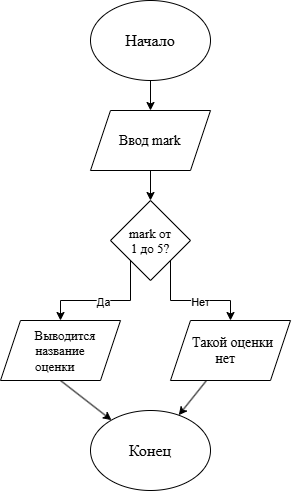

The diagram above was exported from draw.io. Its source (the exported page's mxGraphModel, read from the mxfile embedded in the PNG):
<mxGraphModel dx="1241" dy="665" grid="1" gridSize="10" guides="1" tooltips="1" connect="1" arrows="1" fold="1" page="1" pageScale="1" pageWidth="827" pageHeight="1169" math="0" shadow="0">
  <root>
    <mxCell id="0" />
    <mxCell id="1" parent="0" />
    <mxCell id="KXOt6XbDBTBK7lOzxfLO-3" edge="1" parent="1" source="KXOt6XbDBTBK7lOzxfLO-1" style="edgeStyle=orthogonalEdgeStyle;rounded=0;orthogonalLoop=1;jettySize=auto;html=1;defaultLabelBackgroundColor=page;" target="KXOt6XbDBTBK7lOzxfLO-2" value="">
      <mxGeometry relative="1" as="geometry" />
    </mxCell>
    <mxCell id="KXOt6XbDBTBK7lOzxfLO-1" parent="1" style="ellipse;whiteSpace=wrap;html=1;shapeInside=1;" value="&lt;font face=&quot;Times New Roman&quot; style=&quot;font-size: 16px;&quot;&gt;Начало&lt;/font&gt;" vertex="1">
      <mxGeometry height="80" width="120" x="400" as="geometry" />
    </mxCell>
    <mxCell id="KXOt6XbDBTBK7lOzxfLO-7" edge="1" parent="1" source="KXOt6XbDBTBK7lOzxfLO-2" style="edgeStyle=orthogonalEdgeStyle;rounded=0;orthogonalLoop=1;jettySize=auto;html=1;defaultLabelBackgroundColor=page;" target="KXOt6XbDBTBK7lOzxfLO-4" value="">
      <mxGeometry relative="1" as="geometry" />
    </mxCell>
    <mxCell id="KXOt6XbDBTBK7lOzxfLO-2" parent="1" style="shape=parallelogram;perimeter=parallelogramPerimeter;whiteSpace=wrap;html=1;shapeInside=1;fixedSize=1;" value="&lt;font face=&quot;Times New Roman&quot; style=&quot;font-size: 14px;&quot;&gt;Ввод mark&lt;/font&gt;" vertex="1">
      <mxGeometry height="60" width="120" x="400" y="110" as="geometry" />
    </mxCell>
    <mxCell id="KXOt6XbDBTBK7lOzxfLO-10" edge="1" parent="1" source="KXOt6XbDBTBK7lOzxfLO-4" style="edgeStyle=orthogonalEdgeStyle;rounded=0;orthogonalLoop=1;jettySize=auto;html=1;exitX=0;exitY=1;exitDx=0;exitDy=0;entryX=0.5;entryY=0;entryDx=0;entryDy=0;defaultLabelBackgroundColor=page;" target="KXOt6XbDBTBK7lOzxfLO-8">
      <mxGeometry relative="1" as="geometry" />
    </mxCell>
    <mxCell id="KXOt6XbDBTBK7lOzxfLO-12" connectable="0" parent="KXOt6XbDBTBK7lOzxfLO-10" style="edgeLabel;html=1;align=center;verticalAlign=middle;resizable=0;points=[];inheritText=1;defaultLabelBackgroundColor=page;" value="Да" vertex="1">
      <mxGeometry relative="1" x="0.0487" y="1" as="geometry">
        <mxPoint as="offset" />
      </mxGeometry>
    </mxCell>
    <mxCell id="KXOt6XbDBTBK7lOzxfLO-11" edge="1" parent="1" source="KXOt6XbDBTBK7lOzxfLO-4" style="edgeStyle=orthogonalEdgeStyle;rounded=0;orthogonalLoop=1;jettySize=auto;html=1;exitX=1;exitY=1;exitDx=0;exitDy=0;entryX=0.5;entryY=0;entryDx=0;entryDy=0;defaultLabelBackgroundColor=page;" target="KXOt6XbDBTBK7lOzxfLO-9">
      <mxGeometry relative="1" as="geometry" />
    </mxCell>
    <mxCell id="KXOt6XbDBTBK7lOzxfLO-13" connectable="0" parent="KXOt6XbDBTBK7lOzxfLO-11" style="edgeLabel;html=1;align=center;verticalAlign=middle;resizable=0;points=[];inheritText=1;defaultLabelBackgroundColor=page;" value="Нет" vertex="1">
      <mxGeometry relative="1" x="0.1556" y="-1" as="geometry">
        <mxPoint as="offset" />
      </mxGeometry>
    </mxCell>
    <mxCell id="KXOt6XbDBTBK7lOzxfLO-4" parent="1" style="rhombus;whiteSpace=wrap;html=1;shapeInside=1;" value="&lt;font face=&quot;Times New Roman&quot; style=&quot;font-size: 13px;&quot;&gt;mark от 1 до 5?&lt;/font&gt;" vertex="1">
      <mxGeometry height="80" width="80" x="420" y="200" as="geometry" />
    </mxCell>
    <mxCell id="KXOt6XbDBTBK7lOzxfLO-15" edge="1" parent="1" source="KXOt6XbDBTBK7lOzxfLO-8" style="edgeStyle=none;rounded=0;orthogonalLoop=1;jettySize=auto;html=1;exitX=0.5;exitY=1;exitDx=0;exitDy=0;defaultLabelBackgroundColor=page;" target="KXOt6XbDBTBK7lOzxfLO-14">
      <mxGeometry relative="1" as="geometry" />
    </mxCell>
    <mxCell id="KXOt6XbDBTBK7lOzxfLO-8" parent="1" style="shape=parallelogram;perimeter=parallelogramPerimeter;whiteSpace=wrap;html=1;shapeInside=1;fixedSize=1;" value="&lt;font face=&quot;Times New Roman&quot; style=&quot;font-size: 13px;&quot;&gt;Выводится название оценки&lt;/font&gt;" vertex="1">
      <mxGeometry height="60" width="120" x="310" y="320" as="geometry" />
    </mxCell>
    <mxCell id="KXOt6XbDBTBK7lOzxfLO-16" edge="1" parent="1" source="KXOt6XbDBTBK7lOzxfLO-9" style="edgeStyle=none;rounded=0;orthogonalLoop=1;jettySize=auto;html=1;defaultLabelBackgroundColor=page;" target="KXOt6XbDBTBK7lOzxfLO-14" value="">
      <mxGeometry relative="1" as="geometry" />
    </mxCell>
    <mxCell id="KXOt6XbDBTBK7lOzxfLO-9" parent="1" style="shape=parallelogram;perimeter=parallelogramPerimeter;whiteSpace=wrap;html=1;shapeInside=1;fixedSize=1;" value="&lt;font face=&quot;Times New Roman&quot; style=&quot;font-size: 14px;&quot;&gt;Такой оценки нет&amp;nbsp;&lt;/font&gt;" vertex="1">
      <mxGeometry height="60" width="120" x="480" y="320" as="geometry" />
    </mxCell>
    <mxCell id="KXOt6XbDBTBK7lOzxfLO-14" parent="1" style="ellipse;whiteSpace=wrap;html=1;shapeInside=1;" value="&lt;font face=&quot;Times New Roman&quot; style=&quot;font-size: 16px;&quot;&gt;Конец&lt;/font&gt;" vertex="1">
      <mxGeometry height="80" width="120" x="400" y="410" as="geometry" />
    </mxCell>
  </root>
</mxGraphModel>